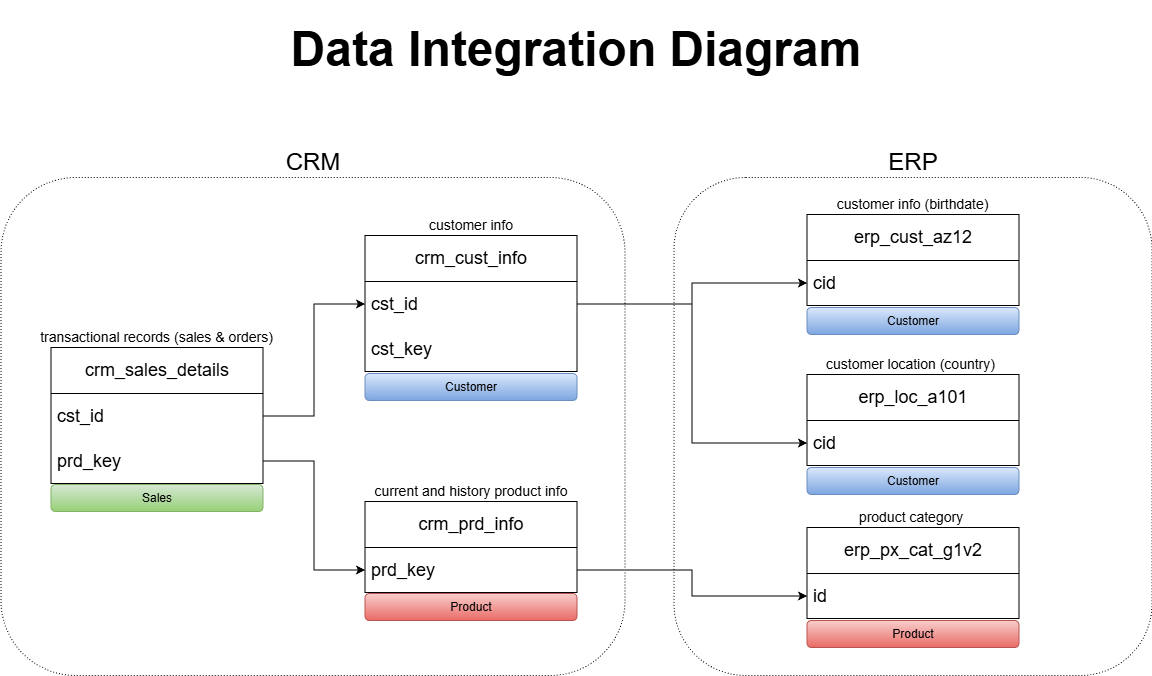

The diagram above was exported from draw.io. Its source (the exported page's mxGraphModel, read from the mxfile embedded in the PNG):
<mxGraphModel dx="1826" dy="1185" grid="0" gridSize="10" guides="1" tooltips="1" connect="1" arrows="1" fold="1" page="0" pageScale="1" pageWidth="850" pageHeight="1100" background="light-dark(#FFFFFF,#333333)" math="0" shadow="0">
  <root>
    <mxCell id="0" />
    <mxCell id="1" parent="0" />
    <mxCell id="enwhNBrX-sh_H4kuIGNf-107" parent="1" style="rounded=1;whiteSpace=wrap;html=1;fillColor=none;dashed=1;dashPattern=1 2;" value="" vertex="1">
      <mxGeometry height="498" width="478" x="428.5" y="131" as="geometry" />
    </mxCell>
    <mxCell id="enwhNBrX-sh_H4kuIGNf-106" parent="1" style="rounded=1;whiteSpace=wrap;html=1;fillColor=none;dashed=1;dashPattern=1 2;" value="" vertex="1">
      <mxGeometry height="498" width="624" x="-244.5" y="131" as="geometry" />
    </mxCell>
    <mxCell id="enwhNBrX-sh_H4kuIGNf-4" edge="1" parent="1" source="vpQWCmmqRHi5yTuv6wcA-118" style="edgeStyle=orthogonalEdgeStyle;rounded=0;orthogonalLoop=1;jettySize=auto;html=1;" value="">
      <mxGeometry relative="1" as="geometry">
        <mxPoint x="376" y="485" as="targetPoint" />
      </mxGeometry>
    </mxCell>
    <mxCell id="enwhNBrX-sh_H4kuIGNf-6" edge="1" parent="1" source="vpQWCmmqRHi5yTuv6wcA-124" style="edgeStyle=orthogonalEdgeStyle;rounded=0;orthogonalLoop=1;jettySize=auto;html=1;" value="">
      <mxGeometry relative="1" as="geometry">
        <mxPoint x="668" y="485" as="targetPoint" />
      </mxGeometry>
    </mxCell>
    <mxCell id="vpQWCmmqRHi5yTuv6wcA-145" parent="1" style="text;html=1;whiteSpace=wrap;strokeColor=none;fillColor=none;align=center;verticalAlign=middle;rounded=0;flipH=1;legacyAnchorPoints=0;labelPosition=center;verticalLabelPosition=middle;container=0;" value="&lt;font style=&quot;font-size: 48px;&quot;&gt;&lt;b&gt;Data&amp;nbsp;&lt;/b&gt;&lt;/font&gt;&lt;span style=&quot;font-size: 48px;&quot;&gt;&lt;b&gt;Integration Diagram&lt;/b&gt;&lt;/span&gt;" vertex="1">
      <mxGeometry height="97" width="662" y="-46" as="geometry" />
    </mxCell>
    <mxCell id="enwhNBrX-sh_H4kuIGNf-65" parent="1" style="swimlane;fontStyle=0;childLayout=stackLayout;horizontal=1;startSize=46;horizontalStack=0;resizeParent=1;resizeParentMax=0;resizeLast=0;collapsible=1;marginBottom=0;whiteSpace=wrap;html=1;fontSize=18;" value="crm_sales_details" vertex="1">
      <mxGeometry height="136" width="212" x="-194.5" y="301" as="geometry">
        <mxRectangle height="46" width="179" x="-286" y="302" as="alternateBounds" />
      </mxGeometry>
    </mxCell>
    <mxCell id="enwhNBrX-sh_H4kuIGNf-66" parent="enwhNBrX-sh_H4kuIGNf-65" style="text;strokeColor=none;fillColor=none;align=left;verticalAlign=middle;spacingLeft=4;spacingRight=4;overflow=hidden;points=[[0,0.5],[1,0.5]];portConstraint=eastwest;rotatable=0;whiteSpace=wrap;html=1;fontSize=18;" value="cst_id" vertex="1">
      <mxGeometry height="45" width="212" y="46" as="geometry" />
    </mxCell>
    <mxCell id="enwhNBrX-sh_H4kuIGNf-67" parent="enwhNBrX-sh_H4kuIGNf-65" style="text;strokeColor=none;fillColor=none;align=left;verticalAlign=middle;spacingLeft=4;spacingRight=4;overflow=hidden;points=[[0,0.5],[1,0.5]];portConstraint=eastwest;rotatable=0;whiteSpace=wrap;html=1;fontSize=18;" value="prd_key" vertex="1">
      <mxGeometry height="45" width="212" y="91" as="geometry" />
    </mxCell>
    <mxCell id="enwhNBrX-sh_H4kuIGNf-86" parent="1" style="swimlane;fontStyle=0;childLayout=stackLayout;horizontal=1;startSize=46;horizontalStack=0;resizeParent=1;resizeParentMax=0;resizeLast=0;collapsible=1;marginBottom=0;whiteSpace=wrap;html=1;fontSize=18;" value="crm_prd_info" vertex="1">
      <mxGeometry height="91" width="212" x="119.50999999999999" y="455" as="geometry">
        <mxRectangle height="30" width="105" x="-150" y="-43" as="alternateBounds" />
      </mxGeometry>
    </mxCell>
    <mxCell id="enwhNBrX-sh_H4kuIGNf-87" parent="enwhNBrX-sh_H4kuIGNf-86" style="text;strokeColor=none;fillColor=none;align=left;verticalAlign=middle;spacingLeft=4;spacingRight=4;overflow=hidden;points=[[0,0.5],[1,0.5]];portConstraint=eastwest;rotatable=0;whiteSpace=wrap;html=1;fontSize=18;" value="prd_key" vertex="1">
      <mxGeometry height="45" width="212" y="46" as="geometry" />
    </mxCell>
    <mxCell id="enwhNBrX-sh_H4kuIGNf-90" parent="1" style="swimlane;fontStyle=0;childLayout=stackLayout;horizontal=1;startSize=46;horizontalStack=0;resizeParent=1;resizeParentMax=0;resizeLast=0;collapsible=1;marginBottom=0;whiteSpace=wrap;html=1;fontSize=18;" value="crm_cust_info" vertex="1">
      <mxGeometry height="136" width="212" x="119.50999999999999" y="189" as="geometry">
        <mxRectangle height="46" width="110" x="52" y="173" as="alternateBounds" />
      </mxGeometry>
    </mxCell>
    <mxCell id="enwhNBrX-sh_H4kuIGNf-91" parent="enwhNBrX-sh_H4kuIGNf-90" style="text;strokeColor=none;fillColor=none;align=left;verticalAlign=middle;spacingLeft=4;spacingRight=4;overflow=hidden;points=[[0,0.5],[1,0.5]];portConstraint=eastwest;rotatable=0;whiteSpace=wrap;html=1;fontSize=18;" value="cst_id" vertex="1">
      <mxGeometry height="45" width="212" y="46" as="geometry" />
    </mxCell>
    <mxCell id="enwhNBrX-sh_H4kuIGNf-92" parent="enwhNBrX-sh_H4kuIGNf-90" style="text;strokeColor=none;fillColor=none;align=left;verticalAlign=middle;spacingLeft=4;spacingRight=4;overflow=hidden;points=[[0,0.5],[1,0.5]];portConstraint=eastwest;rotatable=0;whiteSpace=wrap;html=1;fontSize=18;" value="cst_key" vertex="1">
      <mxGeometry height="45" width="212" y="91" as="geometry" />
    </mxCell>
    <mxCell id="enwhNBrX-sh_H4kuIGNf-94" parent="1" style="swimlane;fontStyle=0;childLayout=stackLayout;horizontal=1;startSize=46;horizontalStack=0;resizeParent=1;resizeParentMax=0;resizeLast=0;collapsible=1;marginBottom=0;whiteSpace=wrap;html=1;fontSize=18;" value="erp_cust_az12" vertex="1">
      <mxGeometry height="91" width="212" x="561.5" y="168" as="geometry">
        <mxRectangle height="46" width="212" x="378" y="170" as="alternateBounds" />
      </mxGeometry>
    </mxCell>
    <mxCell id="enwhNBrX-sh_H4kuIGNf-95" parent="enwhNBrX-sh_H4kuIGNf-94" style="text;strokeColor=none;fillColor=none;align=left;verticalAlign=middle;spacingLeft=4;spacingRight=4;overflow=hidden;points=[[0,0.5],[1,0.5]];portConstraint=eastwest;rotatable=0;whiteSpace=wrap;html=1;fontSize=18;" value="cid" vertex="1">
      <mxGeometry height="45" width="212" y="46" as="geometry" />
    </mxCell>
    <mxCell id="enwhNBrX-sh_H4kuIGNf-98" parent="1" style="swimlane;fontStyle=0;childLayout=stackLayout;horizontal=1;startSize=46;horizontalStack=0;resizeParent=1;resizeParentMax=0;resizeLast=0;collapsible=1;marginBottom=0;whiteSpace=wrap;html=1;fontSize=18;" value="erp_loc_a101" vertex="1">
      <mxGeometry height="91" width="212" x="561.5" y="328" as="geometry">
        <mxRectangle height="30" width="108" x="316" y="345" as="alternateBounds" />
      </mxGeometry>
    </mxCell>
    <mxCell id="enwhNBrX-sh_H4kuIGNf-99" parent="enwhNBrX-sh_H4kuIGNf-98" style="text;strokeColor=none;fillColor=none;align=left;verticalAlign=middle;spacingLeft=4;spacingRight=4;overflow=hidden;points=[[0,0.5],[1,0.5]];portConstraint=eastwest;rotatable=0;whiteSpace=wrap;html=1;fontSize=18;" value="cid" vertex="1">
      <mxGeometry height="45" width="212" y="46" as="geometry" />
    </mxCell>
    <mxCell id="enwhNBrX-sh_H4kuIGNf-102" parent="1" style="swimlane;fontStyle=0;childLayout=stackLayout;horizontal=1;startSize=46;horizontalStack=0;resizeParent=1;resizeParentMax=0;resizeLast=0;collapsible=1;marginBottom=0;whiteSpace=wrap;html=1;fontSize=18;" value="erp_px_cat_g1v2" vertex="1">
      <mxGeometry height="91" width="212" x="561.5" y="481" as="geometry">
        <mxRectangle height="30" width="127" x="376" y="470" as="alternateBounds" />
      </mxGeometry>
    </mxCell>
    <mxCell id="enwhNBrX-sh_H4kuIGNf-103" parent="enwhNBrX-sh_H4kuIGNf-102" style="text;strokeColor=none;fillColor=none;align=left;verticalAlign=middle;spacingLeft=4;spacingRight=4;overflow=hidden;points=[[0,0.5],[1,0.5]];portConstraint=eastwest;rotatable=0;whiteSpace=wrap;html=1;fontSize=18;" value="id" vertex="1">
      <mxGeometry height="45" width="212" y="46" as="geometry" />
    </mxCell>
    <mxCell id="enwhNBrX-sh_H4kuIGNf-109" parent="1" style="text;html=1;whiteSpace=wrap;strokeColor=none;fillColor=none;align=center;verticalAlign=middle;rounded=0;" value="&lt;font style=&quot;font-size: 24px;&quot;&gt;CRM&lt;/font&gt;" vertex="1">
      <mxGeometry height="30" width="60" x="37.5" y="101" as="geometry" />
    </mxCell>
    <mxCell id="enwhNBrX-sh_H4kuIGNf-111" parent="1" style="text;html=1;whiteSpace=wrap;strokeColor=none;fillColor=none;align=center;verticalAlign=middle;rounded=0;" value="&lt;span style=&quot;font-size: 24px;&quot;&gt;ERP&lt;/span&gt;" vertex="1">
      <mxGeometry height="30" width="60" x="637.5" y="101" as="geometry" />
    </mxCell>
    <mxCell id="enwhNBrX-sh_H4kuIGNf-112" edge="1" parent="1" source="enwhNBrX-sh_H4kuIGNf-67" style="edgeStyle=orthogonalEdgeStyle;rounded=0;orthogonalLoop=1;jettySize=auto;html=1;exitX=1;exitY=0.5;exitDx=0;exitDy=0;" target="enwhNBrX-sh_H4kuIGNf-87">
      <mxGeometry relative="1" as="geometry" />
    </mxCell>
    <mxCell id="enwhNBrX-sh_H4kuIGNf-113" edge="1" parent="1" source="enwhNBrX-sh_H4kuIGNf-66" style="edgeStyle=orthogonalEdgeStyle;rounded=0;orthogonalLoop=1;jettySize=auto;html=1;exitX=1;exitY=0.5;exitDx=0;exitDy=0;" target="enwhNBrX-sh_H4kuIGNf-91">
      <mxGeometry relative="1" as="geometry" />
    </mxCell>
    <mxCell id="enwhNBrX-sh_H4kuIGNf-114" edge="1" parent="1" source="enwhNBrX-sh_H4kuIGNf-91" style="edgeStyle=orthogonalEdgeStyle;rounded=0;orthogonalLoop=1;jettySize=auto;html=1;exitX=1;exitY=0.5;exitDx=0;exitDy=0;" target="enwhNBrX-sh_H4kuIGNf-95">
      <mxGeometry relative="1" as="geometry" />
    </mxCell>
    <mxCell id="enwhNBrX-sh_H4kuIGNf-115" edge="1" parent="1" source="enwhNBrX-sh_H4kuIGNf-91" style="edgeStyle=orthogonalEdgeStyle;rounded=0;orthogonalLoop=1;jettySize=auto;html=1;" target="enwhNBrX-sh_H4kuIGNf-99">
      <mxGeometry relative="1" as="geometry" />
    </mxCell>
    <mxCell id="enwhNBrX-sh_H4kuIGNf-116" edge="1" parent="1" source="enwhNBrX-sh_H4kuIGNf-87" style="edgeStyle=orthogonalEdgeStyle;rounded=0;orthogonalLoop=1;jettySize=auto;html=1;exitX=1;exitY=0.5;exitDx=0;exitDy=0;" target="enwhNBrX-sh_H4kuIGNf-103">
      <mxGeometry relative="1" as="geometry" />
    </mxCell>
    <mxCell id="enwhNBrX-sh_H4kuIGNf-117" parent="1" style="text;html=1;whiteSpace=wrap;strokeColor=none;fillColor=none;align=center;verticalAlign=middle;rounded=0;fontSize=14;" value="customer info (birthdate)" vertex="1">
      <mxGeometry height="21" width="155" x="590" y="147" as="geometry" />
    </mxCell>
    <mxCell id="enwhNBrX-sh_H4kuIGNf-118" parent="1" style="text;html=1;whiteSpace=wrap;strokeColor=none;fillColor=none;align=center;verticalAlign=middle;rounded=0;fontSize=14;" value="customer location (country)" vertex="1">
      <mxGeometry height="21" width="179" x="576" y="307" as="geometry" />
    </mxCell>
    <mxCell id="enwhNBrX-sh_H4kuIGNf-119" parent="1" style="text;html=1;whiteSpace=wrap;strokeColor=none;fillColor=none;align=center;verticalAlign=middle;rounded=0;fontSize=14;" value="product category" vertex="1">
      <mxGeometry height="21" width="144" x="593.5" y="460" as="geometry" />
    </mxCell>
    <mxCell id="enwhNBrX-sh_H4kuIGNf-120" parent="1" style="text;html=1;whiteSpace=wrap;strokeColor=none;fillColor=none;align=center;verticalAlign=middle;rounded=0;fontSize=14;" value="current and history product info" vertex="1">
      <mxGeometry height="21" width="197.75" x="126.63999999999999" y="434" as="geometry" />
    </mxCell>
    <mxCell id="enwhNBrX-sh_H4kuIGNf-121" parent="1" style="text;html=1;whiteSpace=wrap;strokeColor=none;fillColor=none;align=center;verticalAlign=middle;rounded=0;fontSize=14;" value="customer info" vertex="1">
      <mxGeometry height="21" width="193.5" x="128.76" y="168" as="geometry" />
    </mxCell>
    <mxCell id="enwhNBrX-sh_H4kuIGNf-122" parent="1" style="text;html=1;whiteSpace=wrap;strokeColor=none;fillColor=none;align=center;verticalAlign=middle;rounded=0;fontSize=14;" value="transactional records (sales &amp;amp; orders)" vertex="1">
      <mxGeometry height="21" width="236.87" x="-206.94000000000005" y="280" as="geometry" />
    </mxCell>
    <mxCell id="enwhNBrX-sh_H4kuIGNf-123" parent="1" style="rounded=1;whiteSpace=wrap;html=1;fillColor=#d5e8d4;strokeColor=#82b366;gradientColor=#97d077;" value="Sales" vertex="1">
      <mxGeometry height="27" width="212" x="-194.5" y="438" as="geometry" />
    </mxCell>
    <mxCell id="enwhNBrX-sh_H4kuIGNf-124" parent="1" style="rounded=1;whiteSpace=wrap;html=1;fillColor=#dae8fc;strokeColor=#6c8ebf;gradientColor=#7ea6e0;" value="Customer" vertex="1">
      <mxGeometry height="27" width="212" x="119.51999999999998" y="327" as="geometry" />
    </mxCell>
    <mxCell id="enwhNBrX-sh_H4kuIGNf-125" parent="1" style="rounded=1;whiteSpace=wrap;html=1;fillColor=#f8cecc;strokeColor=#b85450;gradientColor=#ea6b66;" value="Product" vertex="1">
      <mxGeometry height="27" width="212" x="119.52000000000001" y="547" as="geometry" />
    </mxCell>
    <mxCell id="enwhNBrX-sh_H4kuIGNf-126" parent="1" style="rounded=1;whiteSpace=wrap;html=1;fillColor=#f8cecc;strokeColor=#b85450;gradientColor=#ea6b66;" value="Product" vertex="1">
      <mxGeometry height="27" width="212" x="561.5" y="574" as="geometry" />
    </mxCell>
    <mxCell id="enwhNBrX-sh_H4kuIGNf-127" parent="1" style="rounded=1;whiteSpace=wrap;html=1;fillColor=#dae8fc;strokeColor=#6c8ebf;gradientColor=#7ea6e0;" value="Customer" vertex="1">
      <mxGeometry height="27" width="212" x="561.5" y="421" as="geometry" />
    </mxCell>
    <mxCell id="enwhNBrX-sh_H4kuIGNf-128" parent="1" style="rounded=1;whiteSpace=wrap;html=1;fillColor=#dae8fc;strokeColor=#6c8ebf;gradientColor=#7ea6e0;" value="Customer" vertex="1">
      <mxGeometry height="27" width="212" x="561.5" y="261" as="geometry" />
    </mxCell>
  </root>
</mxGraphModel>